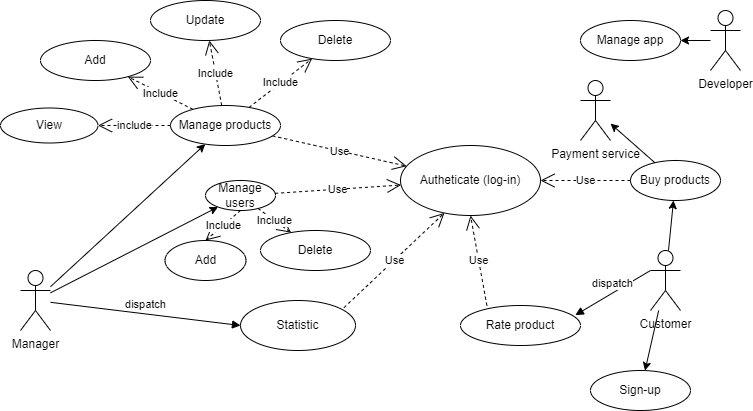

The diagram above was exported from draw.io. Its source (the exported page's mxGraphModel, read from the mxfile embedded in the PNG):
<mxGraphModel dx="1050" dy="530" grid="1" gridSize="10" guides="1" tooltips="1" connect="1" arrows="1" fold="1" page="1" pageScale="1" pageWidth="827" pageHeight="1169" math="0" shadow="0">
  <root>
    <mxCell id="0" />
    <mxCell id="1" parent="0" />
    <mxCell id="MWmN0QhbTcJGIPwpsJib-1" value="Customer" style="shape=umlActor;verticalLabelPosition=bottom;verticalAlign=top;html=1;" parent="1" vertex="1">
      <mxGeometry x="700" y="350" width="30" height="60" as="geometry" />
    </mxCell>
    <mxCell id="MWmN0QhbTcJGIPwpsJib-2" value="Manager" style="shape=umlActor;verticalLabelPosition=bottom;verticalAlign=top;html=1;outlineConnect=0;" parent="1" vertex="1">
      <mxGeometry x="70" y="370" width="30" height="60" as="geometry" />
    </mxCell>
    <mxCell id="MWmN0QhbTcJGIPwpsJib-8" value="Manage users" style="ellipse;whiteSpace=wrap;html=1;" parent="1" vertex="1">
      <mxGeometry x="255" y="280" width="70" height="30" as="geometry" />
    </mxCell>
    <mxCell id="MWmN0QhbTcJGIPwpsJib-9" value="" style="endArrow=classic;html=1;rounded=0;" parent="1" source="MWmN0QhbTcJGIPwpsJib-2" target="MWmN0QhbTcJGIPwpsJib-8" edge="1">
      <mxGeometry width="50" height="50" relative="1" as="geometry">
        <mxPoint x="240" y="330" as="sourcePoint" />
        <mxPoint x="430" y="380" as="targetPoint" />
      </mxGeometry>
    </mxCell>
    <mxCell id="MWmN0QhbTcJGIPwpsJib-10" value="Buy products" style="ellipse;whiteSpace=wrap;html=1;" parent="1" vertex="1">
      <mxGeometry x="680" y="260" width="90" height="40" as="geometry" />
    </mxCell>
    <mxCell id="MWmN0QhbTcJGIPwpsJib-11" value="" style="endArrow=classic;html=1;rounded=0;" parent="1" source="MWmN0QhbTcJGIPwpsJib-1" target="MWmN0QhbTcJGIPwpsJib-10" edge="1">
      <mxGeometry width="50" height="50" relative="1" as="geometry">
        <mxPoint x="380" y="430" as="sourcePoint" />
        <mxPoint x="430" y="380" as="targetPoint" />
      </mxGeometry>
    </mxCell>
    <mxCell id="MWmN0QhbTcJGIPwpsJib-12" value="Delete" style="ellipse;whiteSpace=wrap;html=1;" parent="1" vertex="1">
      <mxGeometry x="330" y="120" width="110" height="40" as="geometry" />
    </mxCell>
    <mxCell id="MWmN0QhbTcJGIPwpsJib-13" value="" style="endArrow=classic;html=1;rounded=0;" parent="1" source="MWmN0QhbTcJGIPwpsJib-2" target="MWmN0QhbTcJGIPwpsJib-31" edge="1">
      <mxGeometry width="50" height="50" relative="1" as="geometry">
        <mxPoint x="100" y="331.875" as="sourcePoint" />
        <mxPoint x="60" y="210" as="targetPoint" />
      </mxGeometry>
    </mxCell>
    <mxCell id="MWmN0QhbTcJGIPwpsJib-14" value="Autheticate (log-in)" style="ellipse;whiteSpace=wrap;html=1;" parent="1" vertex="1">
      <mxGeometry x="450" y="245" width="140" height="70" as="geometry" />
    </mxCell>
    <mxCell id="MWmN0QhbTcJGIPwpsJib-15" value="Use" style="endArrow=open;endSize=12;dashed=1;html=1;rounded=0;" parent="1" source="MWmN0QhbTcJGIPwpsJib-31" target="MWmN0QhbTcJGIPwpsJib-14" edge="1">
      <mxGeometry width="160" relative="1" as="geometry">
        <mxPoint x="330" y="400" as="sourcePoint" />
        <mxPoint x="490" y="400" as="targetPoint" />
      </mxGeometry>
    </mxCell>
    <mxCell id="MWmN0QhbTcJGIPwpsJib-16" value="Use" style="endArrow=open;endSize=12;dashed=1;html=1;rounded=0;" parent="1" source="MWmN0QhbTcJGIPwpsJib-10" target="MWmN0QhbTcJGIPwpsJib-14" edge="1">
      <mxGeometry width="160" relative="1" as="geometry">
        <mxPoint x="330" y="400" as="sourcePoint" />
        <mxPoint x="490" y="400" as="targetPoint" />
      </mxGeometry>
    </mxCell>
    <mxCell id="MWmN0QhbTcJGIPwpsJib-17" value="Use" style="endArrow=open;endSize=12;dashed=1;html=1;rounded=0;" parent="1" source="MWmN0QhbTcJGIPwpsJib-8" target="MWmN0QhbTcJGIPwpsJib-14" edge="1">
      <mxGeometry width="160" relative="1" as="geometry">
        <mxPoint x="330" y="400" as="sourcePoint" />
        <mxPoint x="490" y="400" as="targetPoint" />
      </mxGeometry>
    </mxCell>
    <mxCell id="MWmN0QhbTcJGIPwpsJib-19" value="Sign-up" style="ellipse;whiteSpace=wrap;html=1;" parent="1" vertex="1">
      <mxGeometry x="640" y="470" width="100" height="40" as="geometry" />
    </mxCell>
    <mxCell id="MWmN0QhbTcJGIPwpsJib-20" value="" style="endArrow=classic;html=1;rounded=0;" parent="1" source="MWmN0QhbTcJGIPwpsJib-1" target="MWmN0QhbTcJGIPwpsJib-19" edge="1">
      <mxGeometry width="50" height="50" relative="1" as="geometry">
        <mxPoint x="620" y="300" as="sourcePoint" />
        <mxPoint x="560" y="300" as="targetPoint" />
      </mxGeometry>
    </mxCell>
    <mxCell id="MWmN0QhbTcJGIPwpsJib-29" value="Add" style="ellipse;whiteSpace=wrap;html=1;" parent="1" vertex="1">
      <mxGeometry x="90" y="140" width="110" height="40" as="geometry" />
    </mxCell>
    <mxCell id="MWmN0QhbTcJGIPwpsJib-30" value="Update" style="ellipse;whiteSpace=wrap;html=1;" parent="1" vertex="1">
      <mxGeometry x="200" y="100" width="110" height="40" as="geometry" />
    </mxCell>
    <mxCell id="MWmN0QhbTcJGIPwpsJib-31" value="Manage products" style="ellipse;whiteSpace=wrap;html=1;" parent="1" vertex="1">
      <mxGeometry x="220" y="205" width="110" height="40" as="geometry" />
    </mxCell>
    <mxCell id="MWmN0QhbTcJGIPwpsJib-39" value="Include" style="endArrow=open;endSize=12;dashed=1;html=1;rounded=0;" parent="1" source="MWmN0QhbTcJGIPwpsJib-31" target="MWmN0QhbTcJGIPwpsJib-30" edge="1">
      <mxGeometry width="160" relative="1" as="geometry">
        <mxPoint x="80" y="212" as="sourcePoint" />
        <mxPoint x="253" y="280" as="targetPoint" />
      </mxGeometry>
    </mxCell>
    <mxCell id="MWmN0QhbTcJGIPwpsJib-40" value="Include" style="endArrow=open;endSize=12;dashed=1;html=1;rounded=0;" parent="1" source="MWmN0QhbTcJGIPwpsJib-31" target="MWmN0QhbTcJGIPwpsJib-29" edge="1">
      <mxGeometry width="160" relative="1" as="geometry">
        <mxPoint x="164" y="320" as="sourcePoint" />
        <mxPoint x="156" y="220" as="targetPoint" />
      </mxGeometry>
    </mxCell>
    <mxCell id="MWmN0QhbTcJGIPwpsJib-41" value="Include" style="endArrow=open;endSize=12;dashed=1;html=1;rounded=0;" parent="1" source="MWmN0QhbTcJGIPwpsJib-31" target="MWmN0QhbTcJGIPwpsJib-12" edge="1">
      <mxGeometry width="160" relative="1" as="geometry">
        <mxPoint x="184" y="321" as="sourcePoint" />
        <mxPoint x="256" y="249" as="targetPoint" />
      </mxGeometry>
    </mxCell>
    <mxCell id="MWmN0QhbTcJGIPwpsJib-75" value="Payment service&lt;div&gt;&lt;br&gt;&lt;/div&gt;" style="shape=umlActor;verticalLabelPosition=bottom;verticalAlign=top;html=1;outlineConnect=0;" parent="1" vertex="1">
      <mxGeometry x="630" y="180" width="30" height="60" as="geometry" />
    </mxCell>
    <mxCell id="MWmN0QhbTcJGIPwpsJib-76" value="" style="endArrow=classic;html=1;rounded=0;" parent="1" source="MWmN0QhbTcJGIPwpsJib-10" target="MWmN0QhbTcJGIPwpsJib-75" edge="1">
      <mxGeometry width="50" height="50" relative="1" as="geometry">
        <mxPoint x="640" y="359" as="sourcePoint" />
        <mxPoint x="599" y="354" as="targetPoint" />
      </mxGeometry>
    </mxCell>
    <mxCell id="MWmN0QhbTcJGIPwpsJib-78" value="Developer" style="shape=umlActor;verticalLabelPosition=bottom;verticalAlign=top;html=1;" parent="1" vertex="1">
      <mxGeometry x="760" y="110" width="30" height="60" as="geometry" />
    </mxCell>
    <mxCell id="MWmN0QhbTcJGIPwpsJib-79" value="" style="endArrow=classic;html=1;rounded=0;" parent="1" source="MWmN0QhbTcJGIPwpsJib-78" target="MWmN0QhbTcJGIPwpsJib-80" edge="1">
      <mxGeometry width="50" height="50" relative="1" as="geometry">
        <mxPoint x="530" y="377" as="sourcePoint" />
        <mxPoint x="430" y="540" as="targetPoint" />
      </mxGeometry>
    </mxCell>
    <mxCell id="MWmN0QhbTcJGIPwpsJib-80" value="Manage app" style="ellipse;whiteSpace=wrap;html=1;" parent="1" vertex="1">
      <mxGeometry x="630" y="120" width="100" height="40" as="geometry" />
    </mxCell>
    <mxCell id="Smb3n5Ku54UR_LL6OnF6-2" value="Delete" style="ellipse;whiteSpace=wrap;html=1;" parent="1" vertex="1">
      <mxGeometry x="310" y="330" width="110" height="40" as="geometry" />
    </mxCell>
    <mxCell id="Smb3n5Ku54UR_LL6OnF6-4" value="Include" style="endArrow=open;endSize=12;dashed=1;html=1;rounded=0;" parent="1" source="MWmN0QhbTcJGIPwpsJib-8" target="Smb3n5Ku54UR_LL6OnF6-2" edge="1">
      <mxGeometry width="160" relative="1" as="geometry">
        <mxPoint x="238" y="435" as="sourcePoint" />
        <mxPoint x="251" y="490" as="targetPoint" />
      </mxGeometry>
    </mxCell>
    <mxCell id="YcUJn4eXky11e64m_ejk-3" value="View" style="ellipse;whiteSpace=wrap;html=1;" parent="1" vertex="1">
      <mxGeometry x="50" y="207.5" width="97.5" height="35" as="geometry" />
    </mxCell>
    <mxCell id="YcUJn4eXky11e64m_ejk-6" value="include" style="endArrow=open;endSize=12;dashed=1;html=1;rounded=0;exitX=0;exitY=0.5;exitDx=0;exitDy=0;entryX=1;entryY=0.5;entryDx=0;entryDy=0;" parent="1" source="MWmN0QhbTcJGIPwpsJib-31" target="YcUJn4eXky11e64m_ejk-3" edge="1">
      <mxGeometry width="160" relative="1" as="geometry">
        <mxPoint x="222.21000000000004" y="237.20000000000005" as="sourcePoint" />
        <mxPoint x="156" y="235" as="targetPoint" />
      </mxGeometry>
    </mxCell>
    <mxCell id="1Ilaw5fWcPZQIZMCypZx-1" value="Add" style="ellipse;whiteSpace=wrap;html=1;" parent="1" vertex="1">
      <mxGeometry x="214.5" y="340" width="81" height="40" as="geometry" />
    </mxCell>
    <mxCell id="1Ilaw5fWcPZQIZMCypZx-2" value="Include" style="endArrow=open;endSize=12;dashed=1;html=1;rounded=0;exitX=0.5;exitY=1;exitDx=0;exitDy=0;entryX=0.5;entryY=0;entryDx=0;entryDy=0;" parent="1" source="MWmN0QhbTcJGIPwpsJib-8" target="1Ilaw5fWcPZQIZMCypZx-1" edge="1">
      <mxGeometry width="160" relative="1" as="geometry">
        <mxPoint x="330" y="390" as="sourcePoint" />
        <mxPoint x="490" y="390" as="targetPoint" />
      </mxGeometry>
    </mxCell>
    <mxCell id="z4g1aw5qCGVHoMSCmqSe-1" value="Statistic" style="ellipse;whiteSpace=wrap;html=1;" vertex="1" parent="1">
      <mxGeometry x="290" y="400" width="115" height="50" as="geometry" />
    </mxCell>
    <mxCell id="z4g1aw5qCGVHoMSCmqSe-2" value="Rate product" style="ellipse;whiteSpace=wrap;html=1;" vertex="1" parent="1">
      <mxGeometry x="510" y="405" width="120" height="40" as="geometry" />
    </mxCell>
    <mxCell id="z4g1aw5qCGVHoMSCmqSe-4" value="Use" style="endArrow=open;endSize=12;dashed=1;html=1;rounded=0;entryX=0.314;entryY=0.963;entryDx=0;entryDy=0;entryPerimeter=0;exitX=0.9;exitY=0.143;exitDx=0;exitDy=0;exitPerimeter=0;" edge="1" parent="1" source="z4g1aw5qCGVHoMSCmqSe-1" target="MWmN0QhbTcJGIPwpsJib-14">
      <mxGeometry width="160" relative="1" as="geometry">
        <mxPoint x="330" y="420" as="sourcePoint" />
        <mxPoint x="490" y="420" as="targetPoint" />
      </mxGeometry>
    </mxCell>
    <mxCell id="z4g1aw5qCGVHoMSCmqSe-6" value="Use" style="endArrow=open;endSize=12;dashed=1;html=1;rounded=0;exitX=0.22;exitY=0;exitDx=0;exitDy=0;exitPerimeter=0;entryX=0.5;entryY=1;entryDx=0;entryDy=0;" edge="1" parent="1" source="z4g1aw5qCGVHoMSCmqSe-2" target="MWmN0QhbTcJGIPwpsJib-14">
      <mxGeometry width="160" relative="1" as="geometry">
        <mxPoint x="330" y="420" as="sourcePoint" />
        <mxPoint x="490" y="420" as="targetPoint" />
      </mxGeometry>
    </mxCell>
    <mxCell id="z4g1aw5qCGVHoMSCmqSe-7" value="dispatch" style="html=1;verticalAlign=bottom;endArrow=block;curved=0;rounded=0;entryX=0;entryY=0.5;entryDx=0;entryDy=0;" edge="1" parent="1" source="MWmN0QhbTcJGIPwpsJib-2" target="z4g1aw5qCGVHoMSCmqSe-1">
      <mxGeometry width="80" relative="1" as="geometry">
        <mxPoint x="370" y="420" as="sourcePoint" />
        <mxPoint x="450" y="420" as="targetPoint" />
      </mxGeometry>
    </mxCell>
    <mxCell id="z4g1aw5qCGVHoMSCmqSe-8" value="dispatch" style="html=1;verticalAlign=bottom;endArrow=block;curved=0;rounded=0;exitX=0;exitY=0.3333333333333333;exitDx=0;exitDy=0;exitPerimeter=0;entryX=0.957;entryY=0.24;entryDx=0;entryDy=0;entryPerimeter=0;" edge="1" parent="1" source="MWmN0QhbTcJGIPwpsJib-1" target="z4g1aw5qCGVHoMSCmqSe-2">
      <mxGeometry width="80" relative="1" as="geometry">
        <mxPoint x="370" y="420" as="sourcePoint" />
        <mxPoint x="450" y="420" as="targetPoint" />
      </mxGeometry>
    </mxCell>
  </root>
</mxGraphModel>